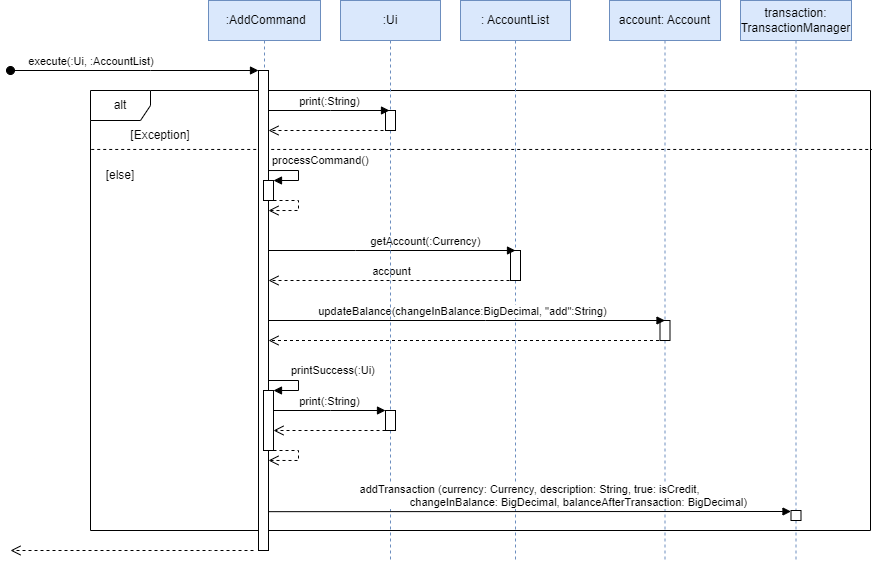

The diagram above was exported from draw.io. Its source (the exported page's mxGraphModel, read from the mxfile embedded in the PNG):
<mxGraphModel dx="1063" dy="599" grid="1" gridSize="10" guides="1" tooltips="1" connect="1" arrows="1" fold="1" page="0" pageScale="1" pageWidth="850" pageHeight="1100" background="#FFFFFF" math="0" shadow="0">
  <root>
    <mxCell id="0" />
    <mxCell id="1" parent="0" />
    <mxCell id="cWejEI39qg-8yP3Bkxt4-57" value="" style="endArrow=none;dashed=1;html=1;strokeWidth=1;rounded=0;exitX=0.001;exitY=0.155;exitDx=0;exitDy=0;exitPerimeter=0;entryX=1.001;entryY=0.134;entryDx=0;entryDy=0;entryPerimeter=0;" parent="1" target="cWejEI39qg-8yP3Bkxt4-56" edge="1">
      <mxGeometry width="50" height="50" relative="1" as="geometry">
        <mxPoint x="260.72" y="308.95500000000004" as="sourcePoint" />
        <mxPoint x="980" y="309" as="targetPoint" />
      </mxGeometry>
    </mxCell>
    <mxCell id="cWejEI39qg-8yP3Bkxt4-56" value="alt" style="shape=umlFrame;whiteSpace=wrap;html=1;pointerEvents=0;" parent="1" vertex="1">
      <mxGeometry x="260" y="250" width="780" height="440" as="geometry" />
    </mxCell>
    <mxCell id="cWejEI39qg-8yP3Bkxt4-16" value="&amp;nbsp;:AddCommand" style="shape=umlLifeline;perimeter=lifelinePerimeter;whiteSpace=wrap;html=1;container=1;dropTarget=0;collapsible=0;recursiveResize=0;outlineConnect=0;portConstraint=eastwest;newEdgeStyle={&quot;edgeStyle&quot;:&quot;elbowEdgeStyle&quot;,&quot;elbow&quot;:&quot;vertical&quot;,&quot;curved&quot;:0,&quot;rounded&quot;:0};fillColor=#dae8fc;strokeColor=#6c8ebf;" parent="1" vertex="1">
      <mxGeometry x="378" y="160" width="112" height="550" as="geometry" />
    </mxCell>
    <mxCell id="cWejEI39qg-8yP3Bkxt4-24" value="" style="html=1;points=[];perimeter=orthogonalPerimeter;outlineConnect=0;targetShapes=umlLifeline;portConstraint=eastwest;newEdgeStyle={&quot;edgeStyle&quot;:&quot;elbowEdgeStyle&quot;,&quot;elbow&quot;:&quot;vertical&quot;,&quot;curved&quot;:0,&quot;rounded&quot;:0};" parent="cWejEI39qg-8yP3Bkxt4-16" vertex="1">
      <mxGeometry x="50" y="70" width="10" height="480" as="geometry" />
    </mxCell>
    <mxCell id="cWejEI39qg-8yP3Bkxt4-27" value="" style="html=1;points=[];perimeter=orthogonalPerimeter;outlineConnect=0;targetShapes=umlLifeline;portConstraint=eastwest;newEdgeStyle={&quot;edgeStyle&quot;:&quot;elbowEdgeStyle&quot;,&quot;elbow&quot;:&quot;vertical&quot;,&quot;curved&quot;:0,&quot;rounded&quot;:0};" parent="cWejEI39qg-8yP3Bkxt4-16" vertex="1">
      <mxGeometry x="55" y="180" width="10" height="20" as="geometry" />
    </mxCell>
    <mxCell id="cWejEI39qg-8yP3Bkxt4-28" value="processCommand()" style="html=1;align=left;spacingLeft=2;endArrow=block;rounded=0;edgeStyle=orthogonalEdgeStyle;curved=0;rounded=0;" parent="cWejEI39qg-8yP3Bkxt4-16" edge="1">
      <mxGeometry x="-1" y="10" relative="1" as="geometry">
        <mxPoint x="60" y="170.04347826086962" as="sourcePoint" />
        <Array as="points">
          <mxPoint x="90" y="170" />
          <mxPoint x="90" y="180" />
        </Array>
        <mxPoint as="offset" />
        <mxPoint x="65" y="180" as="targetPoint" />
      </mxGeometry>
    </mxCell>
    <mxCell id="cWejEI39qg-8yP3Bkxt4-30" value="" style="html=1;verticalAlign=bottom;endArrow=open;dashed=1;endSize=8;edgeStyle=orthogonalEdgeStyle;elbow=vertical;rounded=0;" parent="cWejEI39qg-8yP3Bkxt4-16" source="cWejEI39qg-8yP3Bkxt4-27" edge="1">
      <mxGeometry relative="1" as="geometry">
        <mxPoint x="70" y="200" as="sourcePoint" />
        <mxPoint x="60" y="210.04347826086962" as="targetPoint" />
        <Array as="points">
          <mxPoint x="90" y="200" />
          <mxPoint x="90" y="210" />
        </Array>
      </mxGeometry>
    </mxCell>
    <mxCell id="cWejEI39qg-8yP3Bkxt4-45" value="" style="html=1;points=[];perimeter=orthogonalPerimeter;outlineConnect=0;targetShapes=umlLifeline;portConstraint=eastwest;newEdgeStyle={&quot;edgeStyle&quot;:&quot;elbowEdgeStyle&quot;,&quot;elbow&quot;:&quot;vertical&quot;,&quot;curved&quot;:0,&quot;rounded&quot;:0};" parent="cWejEI39qg-8yP3Bkxt4-16" vertex="1">
      <mxGeometry x="55" y="390" width="10" height="60" as="geometry" />
    </mxCell>
    <mxCell id="cWejEI39qg-8yP3Bkxt4-46" value="printSuccess(:Ui)" style="html=1;align=left;spacingLeft=2;endArrow=block;rounded=0;edgeStyle=orthogonalEdgeStyle;curved=0;rounded=0;" parent="cWejEI39qg-8yP3Bkxt4-16" edge="1">
      <mxGeometry x="-0.1429" y="10" relative="1" as="geometry">
        <mxPoint x="65" y="390" as="sourcePoint" />
        <Array as="points">
          <mxPoint x="60" y="380" />
          <mxPoint x="90" y="380" />
          <mxPoint x="90" y="390" />
        </Array>
        <mxPoint as="offset" />
        <mxPoint x="65" y="390" as="targetPoint" />
      </mxGeometry>
    </mxCell>
    <mxCell id="cWejEI39qg-8yP3Bkxt4-47" value="" style="html=1;verticalAlign=bottom;endArrow=open;dashed=1;endSize=8;edgeStyle=orthogonalEdgeStyle;elbow=vertical;rounded=0;" parent="cWejEI39qg-8yP3Bkxt4-16" source="cWejEI39qg-8yP3Bkxt4-45" edge="1">
      <mxGeometry relative="1" as="geometry">
        <mxPoint x="70" y="450" as="sourcePoint" />
        <mxPoint x="60" y="459.9565217391305" as="targetPoint" />
        <Array as="points">
          <mxPoint x="90" y="450" />
          <mxPoint x="90" y="460" />
        </Array>
      </mxGeometry>
    </mxCell>
    <mxCell id="cWejEI39qg-8yP3Bkxt4-26" value="" style="html=1;verticalAlign=bottom;endArrow=open;dashed=1;endSize=8;edgeStyle=elbowEdgeStyle;elbow=vertical;curved=0;rounded=0;" parent="1" edge="1">
      <mxGeometry relative="1" as="geometry">
        <mxPoint x="180" y="710" as="targetPoint" />
        <mxPoint x="423" y="710" as="sourcePoint" />
        <Array as="points">
          <mxPoint x="380" y="710" />
          <mxPoint x="370" y="680" />
          <mxPoint x="360" y="690" />
          <mxPoint x="240" y="600" />
        </Array>
      </mxGeometry>
    </mxCell>
    <mxCell id="cWejEI39qg-8yP3Bkxt4-31" value=": AccountList" style="shape=umlLifeline;perimeter=lifelinePerimeter;whiteSpace=wrap;html=1;container=1;dropTarget=0;collapsible=0;recursiveResize=0;outlineConnect=0;portConstraint=eastwest;newEdgeStyle={&quot;edgeStyle&quot;:&quot;elbowEdgeStyle&quot;,&quot;elbow&quot;:&quot;vertical&quot;,&quot;curved&quot;:0,&quot;rounded&quot;:0};fillColor=#dae8fc;strokeColor=#6c8ebf;" parent="1" vertex="1">
      <mxGeometry x="630" y="160" width="110" height="560" as="geometry" />
    </mxCell>
    <mxCell id="cWejEI39qg-8yP3Bkxt4-32" value="" style="html=1;points=[];perimeter=orthogonalPerimeter;outlineConnect=0;targetShapes=umlLifeline;portConstraint=eastwest;newEdgeStyle={&quot;edgeStyle&quot;:&quot;elbowEdgeStyle&quot;,&quot;elbow&quot;:&quot;vertical&quot;,&quot;curved&quot;:0,&quot;rounded&quot;:0};" parent="cWejEI39qg-8yP3Bkxt4-31" vertex="1">
      <mxGeometry x="50" y="250" width="10" height="30" as="geometry" />
    </mxCell>
    <mxCell id="cWejEI39qg-8yP3Bkxt4-33" value="getAccount(:Currency)" style="html=1;verticalAlign=bottom;endArrow=block;edgeStyle=elbowEdgeStyle;elbow=vertical;curved=0;rounded=0;" parent="1" edge="1">
      <mxGeometry x="0.2713" relative="1" as="geometry">
        <mxPoint x="438" y="410" as="sourcePoint" />
        <Array as="points">
          <mxPoint x="525" y="410" />
        </Array>
        <mxPoint as="offset" />
        <mxPoint x="685" y="410" as="targetPoint" />
      </mxGeometry>
    </mxCell>
    <mxCell id="cWejEI39qg-8yP3Bkxt4-34" value="account" style="html=1;verticalAlign=bottom;endArrow=open;dashed=1;endSize=8;edgeStyle=elbowEdgeStyle;elbow=vertical;curved=0;rounded=0;" parent="1" edge="1">
      <mxGeometry relative="1" as="geometry">
        <mxPoint x="438" y="440" as="targetPoint" />
        <Array as="points">
          <mxPoint x="515" y="440" />
          <mxPoint x="515" y="440" />
          <mxPoint x="545" y="450" />
        </Array>
        <mxPoint x="685" y="440" as="sourcePoint" />
      </mxGeometry>
    </mxCell>
    <mxCell id="cWejEI39qg-8yP3Bkxt4-36" value="account: Account" style="shape=umlLifeline;perimeter=lifelinePerimeter;whiteSpace=wrap;html=1;container=1;dropTarget=0;collapsible=0;recursiveResize=0;outlineConnect=0;portConstraint=eastwest;newEdgeStyle={&quot;edgeStyle&quot;:&quot;elbowEdgeStyle&quot;,&quot;elbow&quot;:&quot;vertical&quot;,&quot;curved&quot;:0,&quot;rounded&quot;:0};fillColor=#dae8fc;strokeColor=#6c8ebf;" parent="1" vertex="1">
      <mxGeometry x="779" y="160" width="111" height="560" as="geometry" />
    </mxCell>
    <mxCell id="cWejEI39qg-8yP3Bkxt4-37" value="" style="html=1;points=[];perimeter=orthogonalPerimeter;outlineConnect=0;targetShapes=umlLifeline;portConstraint=eastwest;newEdgeStyle={&quot;edgeStyle&quot;:&quot;elbowEdgeStyle&quot;,&quot;elbow&quot;:&quot;vertical&quot;,&quot;curved&quot;:0,&quot;rounded&quot;:0};" parent="cWejEI39qg-8yP3Bkxt4-36" vertex="1">
      <mxGeometry x="50.5" y="320" width="10" height="20" as="geometry" />
    </mxCell>
    <mxCell id="cWejEI39qg-8yP3Bkxt4-38" value="updateBalance(changeInBalance:BigDecimal, &quot;add&quot;:String)" style="html=1;verticalAlign=bottom;endArrow=block;edgeStyle=elbowEdgeStyle;elbow=vertical;curved=0;rounded=0;" parent="1" edge="1">
      <mxGeometry x="-0.0194" relative="1" as="geometry">
        <mxPoint x="438" y="480" as="sourcePoint" />
        <mxPoint x="834.5" y="480" as="targetPoint" />
        <Array as="points">
          <mxPoint x="655" y="480" />
          <mxPoint x="675" y="500" />
          <mxPoint x="595" y="470" />
          <mxPoint x="675" y="518" />
          <mxPoint x="675" y="498" />
          <mxPoint x="625" y="488" />
          <mxPoint x="575" y="518" />
        </Array>
        <mxPoint as="offset" />
      </mxGeometry>
    </mxCell>
    <mxCell id="cWejEI39qg-8yP3Bkxt4-39" value="" style="html=1;verticalAlign=bottom;endArrow=open;dashed=1;endSize=8;edgeStyle=elbowEdgeStyle;elbow=vertical;curved=0;rounded=0;" parent="1" edge="1">
      <mxGeometry x="0.0048" relative="1" as="geometry">
        <mxPoint x="438" y="500" as="targetPoint" />
        <Array as="points">
          <mxPoint x="685" y="500" />
          <mxPoint x="525" y="520" />
          <mxPoint x="545" y="500" />
        </Array>
        <mxPoint as="offset" />
        <mxPoint x="834.5" y="500" as="sourcePoint" />
      </mxGeometry>
    </mxCell>
    <mxCell id="cWejEI39qg-8yP3Bkxt4-48" value=":Ui" style="shape=umlLifeline;perimeter=lifelinePerimeter;whiteSpace=wrap;html=1;container=1;dropTarget=0;collapsible=0;recursiveResize=0;outlineConnect=0;portConstraint=eastwest;newEdgeStyle={&quot;edgeStyle&quot;:&quot;elbowEdgeStyle&quot;,&quot;elbow&quot;:&quot;vertical&quot;,&quot;curved&quot;:0,&quot;rounded&quot;:0};fillColor=#dae8fc;strokeColor=#6c8ebf;" parent="1" vertex="1">
      <mxGeometry x="510" y="160" width="100" height="560" as="geometry" />
    </mxCell>
    <mxCell id="cWejEI39qg-8yP3Bkxt4-49" value="" style="html=1;points=[];perimeter=orthogonalPerimeter;outlineConnect=0;targetShapes=umlLifeline;portConstraint=eastwest;newEdgeStyle={&quot;edgeStyle&quot;:&quot;elbowEdgeStyle&quot;,&quot;elbow&quot;:&quot;vertical&quot;,&quot;curved&quot;:0,&quot;rounded&quot;:0};" parent="cWejEI39qg-8yP3Bkxt4-48" vertex="1">
      <mxGeometry x="45" y="410" width="10" height="20" as="geometry" />
    </mxCell>
    <mxCell id="cWejEI39qg-8yP3Bkxt4-50" value="print(:String)" style="html=1;verticalAlign=bottom;endArrow=block;edgeStyle=elbowEdgeStyle;elbow=vertical;curved=0;rounded=0;" parent="1" source="cWejEI39qg-8yP3Bkxt4-45" target="cWejEI39qg-8yP3Bkxt4-49" edge="1">
      <mxGeometry relative="1" as="geometry">
        <mxPoint x="720" y="580" as="sourcePoint" />
        <Array as="points">
          <mxPoint x="500" y="570" />
          <mxPoint x="610" y="590" />
          <mxPoint x="750" y="570" />
        </Array>
      </mxGeometry>
    </mxCell>
    <mxCell id="cWejEI39qg-8yP3Bkxt4-51" value="" style="html=1;verticalAlign=bottom;endArrow=open;dashed=1;endSize=8;edgeStyle=elbowEdgeStyle;elbow=vertical;curved=0;rounded=0;" parent="1" source="cWejEI39qg-8yP3Bkxt4-49" target="cWejEI39qg-8yP3Bkxt4-45" edge="1">
      <mxGeometry relative="1" as="geometry">
        <mxPoint x="795" y="645" as="targetPoint" />
        <Array as="points">
          <mxPoint x="520" y="590" />
          <mxPoint x="780" y="610" />
          <mxPoint x="720" y="650" />
        </Array>
      </mxGeometry>
    </mxCell>
    <mxCell id="cWejEI39qg-8yP3Bkxt4-55" value="execute(:Ui, :AccountList)&amp;nbsp;" style="html=1;verticalAlign=bottom;startArrow=oval;startFill=1;endArrow=block;startSize=8;edgeStyle=elbowEdgeStyle;elbow=vertical;curved=0;rounded=0;" parent="1" target="cWejEI39qg-8yP3Bkxt4-24" edge="1">
      <mxGeometry x="-0.3416" width="60" relative="1" as="geometry">
        <mxPoint x="180" y="230" as="sourcePoint" />
        <mxPoint x="423" y="230" as="targetPoint" />
        <Array as="points">
          <mxPoint x="320" y="230" />
        </Array>
        <mxPoint as="offset" />
      </mxGeometry>
    </mxCell>
    <mxCell id="cWejEI39qg-8yP3Bkxt4-61" value="" style="html=1;points=[];perimeter=orthogonalPerimeter;outlineConnect=0;targetShapes=umlLifeline;portConstraint=eastwest;newEdgeStyle={&quot;edgeStyle&quot;:&quot;elbowEdgeStyle&quot;,&quot;elbow&quot;:&quot;vertical&quot;,&quot;curved&quot;:0,&quot;rounded&quot;:0};" parent="1" vertex="1">
      <mxGeometry x="555" y="270" width="10" height="20" as="geometry" />
    </mxCell>
    <mxCell id="cWejEI39qg-8yP3Bkxt4-62" value="print(:String)" style="html=1;verticalAlign=bottom;endArrow=block;edgeStyle=elbowEdgeStyle;elbow=vertical;curved=0;rounded=0;" parent="1" edge="1">
      <mxGeometry relative="1" as="geometry">
        <mxPoint x="438" y="270" as="sourcePoint" />
        <Array as="points">
          <mxPoint x="500" y="270" />
          <mxPoint x="610" y="290" />
          <mxPoint x="750" y="270" />
        </Array>
        <mxPoint x="559" y="270" as="targetPoint" />
      </mxGeometry>
    </mxCell>
    <mxCell id="cWejEI39qg-8yP3Bkxt4-63" value="" style="html=1;verticalAlign=bottom;endArrow=open;dashed=1;endSize=8;edgeStyle=elbowEdgeStyle;elbow=vertical;curved=0;rounded=0;" parent="1" edge="1">
      <mxGeometry relative="1" as="geometry">
        <mxPoint x="438" y="290" as="targetPoint" />
        <Array as="points">
          <mxPoint x="520" y="290" />
          <mxPoint x="780" y="310" />
          <mxPoint x="720" y="350" />
        </Array>
        <mxPoint x="559" y="290" as="sourcePoint" />
      </mxGeometry>
    </mxCell>
    <mxCell id="cWejEI39qg-8yP3Bkxt4-64" value="[Exception]" style="text;html=1;strokeColor=none;fillColor=none;align=center;verticalAlign=middle;whiteSpace=wrap;rounded=0;" parent="1" vertex="1">
      <mxGeometry x="300" y="280" width="60" height="30" as="geometry" />
    </mxCell>
    <mxCell id="cWejEI39qg-8yP3Bkxt4-66" value="[else]" style="text;html=1;strokeColor=none;fillColor=none;align=center;verticalAlign=middle;whiteSpace=wrap;rounded=0;" parent="1" vertex="1">
      <mxGeometry x="260" y="320" width="60" height="30" as="geometry" />
    </mxCell>
    <mxCell id="UOihixvM6FPwpNL-e_B5-1" value="transaction: TransactionManager" style="shape=umlLifeline;perimeter=lifelinePerimeter;whiteSpace=wrap;html=1;container=1;dropTarget=0;collapsible=0;recursiveResize=0;outlineConnect=0;portConstraint=eastwest;newEdgeStyle={&quot;edgeStyle&quot;:&quot;elbowEdgeStyle&quot;,&quot;elbow&quot;:&quot;vertical&quot;,&quot;curved&quot;:0,&quot;rounded&quot;:0};fillColor=#dae8fc;strokeColor=#6c8ebf;" parent="1" vertex="1">
      <mxGeometry x="910" y="160" width="111" height="560" as="geometry" />
    </mxCell>
    <mxCell id="UOihixvM6FPwpNL-e_B5-3" value="" style="html=1;points=[];perimeter=orthogonalPerimeter;outlineConnect=0;targetShapes=umlLifeline;portConstraint=eastwest;newEdgeStyle={&quot;edgeStyle&quot;:&quot;elbowEdgeStyle&quot;,&quot;elbow&quot;:&quot;vertical&quot;,&quot;curved&quot;:0,&quot;rounded&quot;:0};" parent="UOihixvM6FPwpNL-e_B5-1" vertex="1">
      <mxGeometry x="50.5" y="510" width="10" height="10" as="geometry" />
    </mxCell>
    <mxCell id="UOihixvM6FPwpNL-e_B5-4" value="&lt;div&gt;addTransaction (currency: Currency, description: String, true: isCredit,&lt;/div&gt;&lt;div&gt;&amp;nbsp; &amp;nbsp; &amp;nbsp; &amp;nbsp; &amp;nbsp; &amp;nbsp; &amp;nbsp; &amp;nbsp; &amp;nbsp; &amp;nbsp; &amp;nbsp; &amp;nbsp; &amp;nbsp; &amp;nbsp; &amp;nbsp; &amp;nbsp; changeInBalance: BigDecimal, balanceAfterTransaction: BigDecimal)&lt;/div&gt;" style="html=1;verticalAlign=bottom;endArrow=block;edgeStyle=elbowEdgeStyle;elbow=vertical;curved=0;rounded=0;" parent="1" edge="1">
      <mxGeometry relative="1" as="geometry">
        <mxPoint x="438" y="671.1666666666667" as="sourcePoint" />
        <mxPoint x="960.4999999999998" y="671.1666666666667" as="targetPoint" />
      </mxGeometry>
    </mxCell>
  </root>
</mxGraphModel>